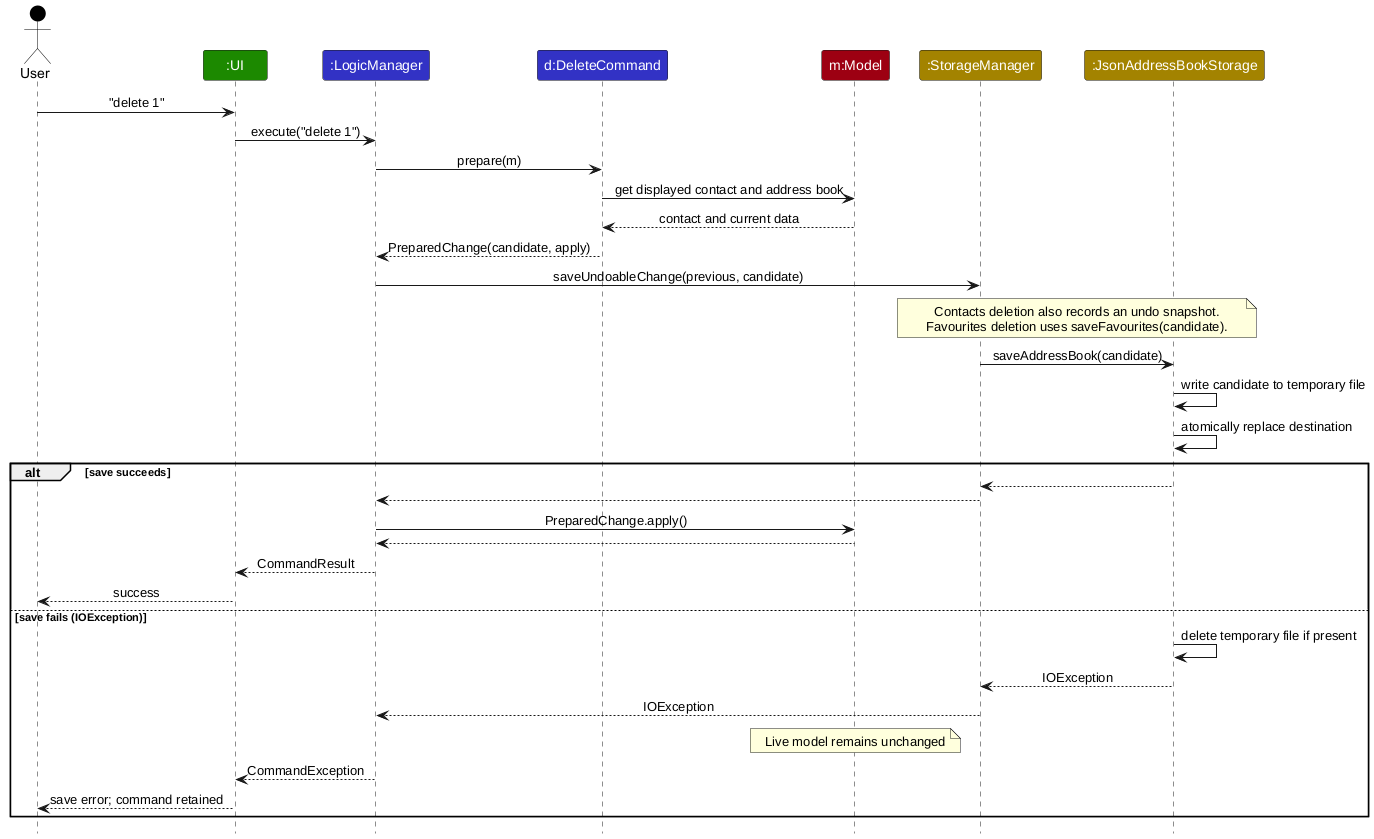

The diagram above was rendered by PlantUML. Its source (embedded in the PNG):
@startuml
!include style.puml
skinparam ArrowFontStyle plain

actor User as user USER_COLOR
participant ":UI" as ui UI_COLOR
participant ":LogicManager" as logic LOGIC_COLOR
participant "d:DeleteCommand" as delete LOGIC_COLOR
participant "m:Model" as model MODEL_COLOR
participant ":StorageManager" as storage STORAGE_COLOR
participant ":JsonAddressBookStorage" as json STORAGE_COLOR

user -> ui : "delete 1"
ui -> logic : execute("delete 1")
logic -> delete : prepare(m)
delete -> model : get displayed contact and address book
model --> delete : contact and current data
delete --> logic : PreparedChange(candidate, apply)
logic -> storage : saveUndoableChange(previous, candidate)
note over storage, json
Contacts deletion also records an undo snapshot.
Favourites deletion uses saveFavourites(candidate).
end note
storage -> json : saveAddressBook(candidate)
json -> json : write candidate to temporary file
json -> json : atomically replace destination
alt save succeeds
    json --> storage
    storage --> logic
    logic -> model : PreparedChange.apply()
    model --> logic
    logic --> ui : CommandResult
    ui --> user : success
else save fails (IOException)
    json -> json : delete temporary file if present
    json --> storage : IOException
    storage --> logic : IOException
    note over model : Live model remains unchanged
    logic --> ui : CommandException
    ui --> user : save error; command retained
end
@enduml